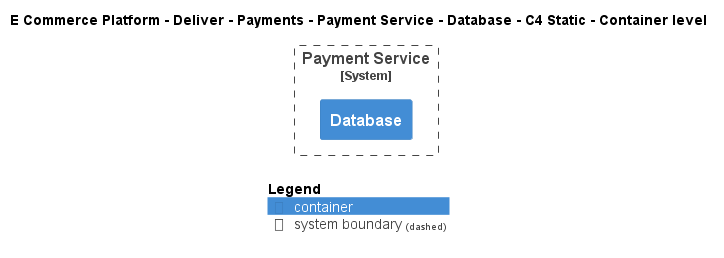

The diagram above was rendered by PlantUML. Its source (embedded in the PNG):
@startuml
!include ..\..\..\..\..\..\..\.c4s\C4_Container.puml

AddElementTag("c4interflow:lifecycle:new", $bgColor=green, $fontColor=#ffffff, $borderColor=green, $shadowing="False")
AddElementTag("c4interflow:lifecycle:changed", $bgColor=orange, $fontColor=#ffffff, $borderColor=orange, $shadowing="False")
AddElementTag("c4interflow:lifecycle:removed", $bgColor=red, $fontColor=#ffffff, $borderColor=red, $shadowing="False")

AddRelTag("c4interflow:lifecycle:new", $textColor=green, $lineColor=green)
AddRelTag("c4interflow:lifecycle:changed", $textColor=orange, $lineColor=orange)
AddRelTag("c4interflow:lifecycle:removed", $textColor=red, $lineColor=red)

SHOW_PERSON_PORTRAIT()
LAYOUT_TOP_DOWN()

skinparam linetype polyline

title E Commerce Platform - Deliver - Payments - Payment Service - Database - C4 Static - Container level


System_Boundary(ECommercePlatform.Deliver.Payments.SoftwareSystems.PaymentService, "Payment Service") {
    Container(ECommercePlatform.Deliver.Payments.SoftwareSystems.PaymentService.Containers.Database, "Database", "", "")
}



SHOW_LEGEND()
@enduml